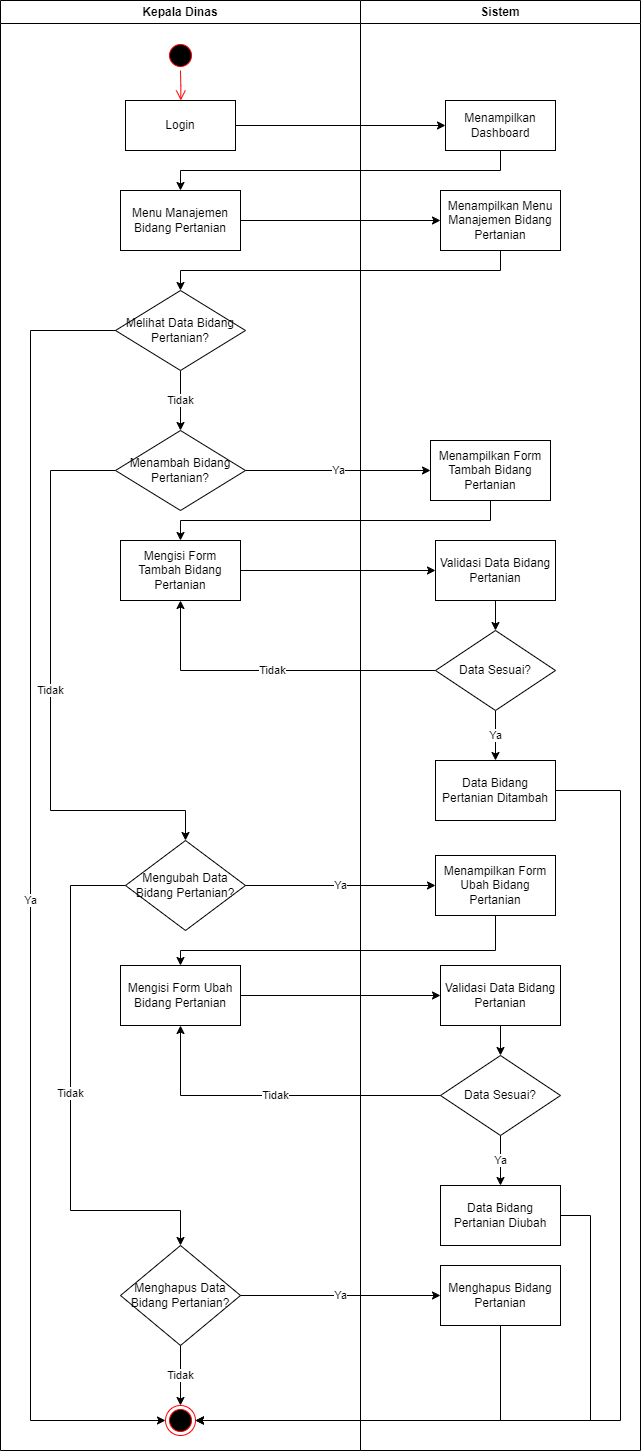

The diagram above was exported from draw.io. Its source (the exported page's mxGraphModel, read from the mxfile embedded in the PNG):
<mxGraphModel dx="4203" dy="2528" grid="1" gridSize="10" guides="1" tooltips="1" connect="1" arrows="1" fold="1" page="0" pageScale="1" pageWidth="1169" pageHeight="826" background="none" math="0" shadow="0">
  <root>
    <mxCell id="0" />
    <mxCell id="1" parent="0" />
    <mxCell id="2" value="Kepala Dinas" style="swimlane;whiteSpace=wrap;startSize=23;" vertex="1" parent="1">
      <mxGeometry x="-640" y="2290" width="360" height="1450" as="geometry" />
    </mxCell>
    <mxCell id="3" value="" style="ellipse;shape=startState;fillColor=#000000;strokeColor=#ff0000;" vertex="1" parent="2">
      <mxGeometry x="165" y="40" width="30" height="30" as="geometry" />
    </mxCell>
    <mxCell id="4" value="" style="edgeStyle=elbowEdgeStyle;elbow=horizontal;verticalAlign=bottom;endArrow=open;endSize=8;strokeColor=#FF0000;endFill=1;rounded=0" edge="1" parent="2" source="3" target="5">
      <mxGeometry x="100" y="40" as="geometry">
        <mxPoint x="115" y="110" as="targetPoint" />
      </mxGeometry>
    </mxCell>
    <mxCell id="5" value="Login" style="whiteSpace=wrap;" vertex="1" parent="2">
      <mxGeometry x="125" y="100" width="110" height="50" as="geometry" />
    </mxCell>
    <mxCell id="6" value="Menu Manajemen Bidang Pertanian" style="whiteSpace=wrap;html=1;" vertex="1" parent="2">
      <mxGeometry x="120" y="190" width="120" height="60" as="geometry" />
    </mxCell>
    <mxCell id="7" value="Tidak" style="edgeStyle=orthogonalEdgeStyle;rounded=0;orthogonalLoop=1;jettySize=auto;html=1;" edge="1" parent="2" source="8" target="9">
      <mxGeometry relative="1" as="geometry" />
    </mxCell>
    <mxCell id="8" value="Melihat Data Bidang Pertanian?" style="rhombus;whiteSpace=wrap;html=1;" vertex="1" parent="2">
      <mxGeometry x="115" y="290" width="130" height="80" as="geometry" />
    </mxCell>
    <mxCell id="9" value="Menambah Bidang Pertanian?" style="rhombus;whiteSpace=wrap;html=1;" vertex="1" parent="2">
      <mxGeometry x="115" y="430" width="130" height="80" as="geometry" />
    </mxCell>
    <mxCell id="10" value="Sistem" style="swimlane;whiteSpace=wrap;startSize=23;" vertex="1" parent="1">
      <mxGeometry x="-280" y="2290" width="280" height="1450" as="geometry" />
    </mxCell>
    <mxCell id="11" value="Menampilkan Dashboard" style="horizontal=1;whiteSpace=wrap;" vertex="1" parent="10">
      <mxGeometry x="85" y="100" width="110" height="50" as="geometry" />
    </mxCell>
    <mxCell id="12" value="Menampilkan Menu Manajemen Bidang Pertanian" style="whiteSpace=wrap;html=1;" vertex="1" parent="10">
      <mxGeometry x="80" y="190" width="120" height="60" as="geometry" />
    </mxCell>
    <mxCell id="13" style="edgeStyle=orthogonalEdgeStyle;rounded=0;orthogonalLoop=1;jettySize=auto;html=1;" edge="1" parent="10" source="21" target="23">
      <mxGeometry relative="1" as="geometry" />
    </mxCell>
    <mxCell id="14" value="Ya" style="edgeStyle=orthogonalEdgeStyle;rounded=0;orthogonalLoop=1;jettySize=auto;html=1;" edge="1" parent="10" source="23" target="24">
      <mxGeometry relative="1" as="geometry" />
    </mxCell>
    <mxCell id="15" style="edgeStyle=orthogonalEdgeStyle;rounded=0;orthogonalLoop=1;jettySize=auto;html=1;" edge="1" parent="10" source="30" target="32">
      <mxGeometry relative="1" as="geometry" />
    </mxCell>
    <mxCell id="16" value="Ya" style="edgeStyle=orthogonalEdgeStyle;rounded=0;orthogonalLoop=1;jettySize=auto;html=1;" edge="1" parent="10" source="32" target="34">
      <mxGeometry relative="1" as="geometry" />
    </mxCell>
    <mxCell id="17" value="Mengisi Form Tambah Bidang Pertanian" style="whiteSpace=wrap;html=1;" vertex="1" parent="10">
      <mxGeometry x="-240" y="540" width="120" height="60" as="geometry" />
    </mxCell>
    <mxCell id="18" style="edgeStyle=orthogonalEdgeStyle;rounded=0;orthogonalLoop=1;jettySize=auto;html=1;" edge="1" parent="10" source="17" target="21">
      <mxGeometry relative="1" as="geometry" />
    </mxCell>
    <mxCell id="19" value="Menampilkan Form Tambah Bidang Pertanian" style="whiteSpace=wrap;html=1;" vertex="1" parent="10">
      <mxGeometry x="70" y="440" width="120" height="60" as="geometry" />
    </mxCell>
    <mxCell id="20" value="Tidak" style="edgeStyle=orthogonalEdgeStyle;rounded=0;orthogonalLoop=1;jettySize=auto;html=1;" edge="1" parent="10" source="23" target="17">
      <mxGeometry relative="1" as="geometry" />
    </mxCell>
    <mxCell id="21" value="Validasi Data Bidang Pertanian" style="whiteSpace=wrap;html=1;" vertex="1" parent="10">
      <mxGeometry x="75" y="540" width="120" height="60" as="geometry" />
    </mxCell>
    <mxCell id="22" style="edgeStyle=orthogonalEdgeStyle;rounded=0;orthogonalLoop=1;jettySize=auto;html=1;" edge="1" parent="10" source="19" target="17">
      <mxGeometry relative="1" as="geometry">
        <Array as="points">
          <mxPoint x="130" y="520" />
          <mxPoint x="-180" y="520" />
        </Array>
      </mxGeometry>
    </mxCell>
    <mxCell id="23" value="Data Sesuai?" style="rhombus;whiteSpace=wrap;html=1;" vertex="1" parent="10">
      <mxGeometry x="75" y="630" width="120" height="80" as="geometry" />
    </mxCell>
    <mxCell id="24" value="Data Bidang Pertanian Ditambah" style="whiteSpace=wrap;html=1;" vertex="1" parent="10">
      <mxGeometry x="75" y="760" width="120" height="60" as="geometry" />
    </mxCell>
    <mxCell id="25" value="Mengubah Data Bidang Pertanian?" style="rhombus;whiteSpace=wrap;html=1;" vertex="1" parent="10">
      <mxGeometry x="-235" y="840" width="120" height="90" as="geometry" />
    </mxCell>
    <mxCell id="26" value="Mengisi Form Ubah Bidang Pertanian" style="whiteSpace=wrap;html=1;" vertex="1" parent="10">
      <mxGeometry x="-240" y="965" width="120" height="60" as="geometry" />
    </mxCell>
    <mxCell id="27" value="Ya" style="edgeStyle=orthogonalEdgeStyle;rounded=0;orthogonalLoop=1;jettySize=auto;html=1;" edge="1" parent="10" source="25" target="28">
      <mxGeometry relative="1" as="geometry" />
    </mxCell>
    <mxCell id="28" value="Menampilkan Form Ubah Bidang Pertanian" style="whiteSpace=wrap;html=1;" vertex="1" parent="10">
      <mxGeometry x="75" y="855" width="120" height="60" as="geometry" />
    </mxCell>
    <mxCell id="29" value="" style="edgeStyle=orthogonalEdgeStyle;rounded=0;orthogonalLoop=1;jettySize=auto;html=1;" edge="1" parent="10" source="28" target="26">
      <mxGeometry relative="1" as="geometry">
        <Array as="points">
          <mxPoint x="135" y="950" />
          <mxPoint x="-180" y="950" />
        </Array>
      </mxGeometry>
    </mxCell>
    <mxCell id="30" value="Validasi Data Bidang Pertanian" style="whiteSpace=wrap;html=1;" vertex="1" parent="10">
      <mxGeometry x="80" y="965" width="120" height="60" as="geometry" />
    </mxCell>
    <mxCell id="31" value="" style="edgeStyle=orthogonalEdgeStyle;rounded=0;orthogonalLoop=1;jettySize=auto;html=1;" edge="1" parent="10" source="26" target="30">
      <mxGeometry relative="1" as="geometry" />
    </mxCell>
    <mxCell id="32" value="Data Sesuai?" style="rhombus;whiteSpace=wrap;html=1;" vertex="1" parent="10">
      <mxGeometry x="80" y="1055" width="120" height="80" as="geometry" />
    </mxCell>
    <mxCell id="33" value="Tidak" style="edgeStyle=orthogonalEdgeStyle;rounded=0;orthogonalLoop=1;jettySize=auto;html=1;" edge="1" parent="10" source="32" target="26">
      <mxGeometry relative="1" as="geometry" />
    </mxCell>
    <mxCell id="34" value="Data Bidang Pertanian Diubah" style="whiteSpace=wrap;html=1;" vertex="1" parent="10">
      <mxGeometry x="80" y="1185" width="120" height="60" as="geometry" />
    </mxCell>
    <mxCell id="35" value="Menghapus Bidang Pertanian" style="whiteSpace=wrap;html=1;" vertex="1" parent="10">
      <mxGeometry x="80" y="1265" width="120" height="60" as="geometry" />
    </mxCell>
    <mxCell id="36" value="Menghapus Data Bidang Pertanian?" style="rhombus;whiteSpace=wrap;html=1;" vertex="1" parent="10">
      <mxGeometry x="-240" y="1245" width="120" height="100" as="geometry" />
    </mxCell>
    <mxCell id="37" value="Ya" style="edgeStyle=orthogonalEdgeStyle;rounded=0;orthogonalLoop=1;jettySize=auto;html=1;" edge="1" parent="10" source="36" target="35">
      <mxGeometry relative="1" as="geometry" />
    </mxCell>
    <mxCell id="38" value="" style="ellipse;shape=endState;fillColor=#000000;strokeColor=#ff0000" vertex="1" parent="10">
      <mxGeometry x="-195" y="1405" width="30" height="30" as="geometry" />
    </mxCell>
    <mxCell id="39" value="Tidak" style="edgeStyle=orthogonalEdgeStyle;rounded=0;orthogonalLoop=1;jettySize=auto;html=1;" edge="1" parent="10" source="25" target="36">
      <mxGeometry relative="1" as="geometry">
        <Array as="points">
          <mxPoint x="-290" y="885" />
          <mxPoint x="-290" y="1210" />
          <mxPoint x="-180" y="1210" />
        </Array>
        <mxPoint x="-290" y="890" as="sourcePoint" />
      </mxGeometry>
    </mxCell>
    <mxCell id="40" style="edgeStyle=orthogonalEdgeStyle;rounded=0;orthogonalLoop=1;jettySize=auto;html=1;" edge="1" parent="10" source="24" target="38">
      <mxGeometry relative="1" as="geometry">
        <Array as="points">
          <mxPoint x="260" y="790" />
          <mxPoint x="260" y="1420" />
        </Array>
      </mxGeometry>
    </mxCell>
    <mxCell id="41" style="edgeStyle=orthogonalEdgeStyle;rounded=0;orthogonalLoop=1;jettySize=auto;html=1;" edge="1" parent="10" source="34" target="38">
      <mxGeometry relative="1" as="geometry">
        <Array as="points">
          <mxPoint x="230" y="1215" />
          <mxPoint x="230" y="1420" />
        </Array>
      </mxGeometry>
    </mxCell>
    <mxCell id="42" style="edgeStyle=orthogonalEdgeStyle;rounded=0;orthogonalLoop=1;jettySize=auto;html=1;" edge="1" parent="10" source="35" target="38">
      <mxGeometry relative="1" as="geometry">
        <Array as="points">
          <mxPoint x="140" y="1420" />
        </Array>
      </mxGeometry>
    </mxCell>
    <mxCell id="43" value="Tidak" style="edgeStyle=orthogonalEdgeStyle;rounded=0;orthogonalLoop=1;jettySize=auto;html=1;" edge="1" parent="10" source="36" target="38">
      <mxGeometry relative="1" as="geometry" />
    </mxCell>
    <mxCell id="44" value="" style="edgeStyle=orthogonalEdgeStyle;rounded=0;orthogonalLoop=1;jettySize=auto;html=1;" edge="1" source="5" target="11" parent="1">
      <mxGeometry relative="1" as="geometry" />
    </mxCell>
    <mxCell id="45" value="" style="edgeStyle=orthogonalEdgeStyle;rounded=0;orthogonalLoop=1;jettySize=auto;html=1;" edge="1" source="11" target="6" parent="1">
      <mxGeometry relative="1" as="geometry">
        <Array as="points">
          <mxPoint x="-140" y="2460" />
          <mxPoint x="-460" y="2460" />
        </Array>
      </mxGeometry>
    </mxCell>
    <mxCell id="46" value="" style="edgeStyle=orthogonalEdgeStyle;rounded=0;orthogonalLoop=1;jettySize=auto;html=1;" edge="1" source="6" target="12" parent="1">
      <mxGeometry relative="1" as="geometry" />
    </mxCell>
    <mxCell id="47" value="" style="edgeStyle=orthogonalEdgeStyle;rounded=0;orthogonalLoop=1;jettySize=auto;html=1;" edge="1" source="12" target="8" parent="1">
      <mxGeometry relative="1" as="geometry">
        <Array as="points">
          <mxPoint x="-140" y="2560" />
          <mxPoint x="-460" y="2560" />
        </Array>
      </mxGeometry>
    </mxCell>
    <mxCell id="48" value="Ya" style="edgeStyle=orthogonalEdgeStyle;rounded=0;orthogonalLoop=1;jettySize=auto;html=1;" edge="1" source="9" target="19" parent="1">
      <mxGeometry relative="1" as="geometry" />
    </mxCell>
    <mxCell id="49" value="Tidak" style="edgeStyle=orthogonalEdgeStyle;rounded=0;orthogonalLoop=1;jettySize=auto;html=1;" edge="1" source="9" target="25" parent="1">
      <mxGeometry relative="1" as="geometry">
        <Array as="points">
          <mxPoint x="-590" y="2760" />
          <mxPoint x="-590" y="3100" />
          <mxPoint x="-455" y="3100" />
        </Array>
      </mxGeometry>
    </mxCell>
    <mxCell id="50" value="Ya" style="edgeStyle=orthogonalEdgeStyle;rounded=0;orthogonalLoop=1;jettySize=auto;html=1;" edge="1" source="8" target="38" parent="1">
      <mxGeometry relative="1" as="geometry">
        <Array as="points">
          <mxPoint x="-610" y="2620" />
          <mxPoint x="-610" y="3710" />
        </Array>
      </mxGeometry>
    </mxCell>
  </root>
</mxGraphModel>